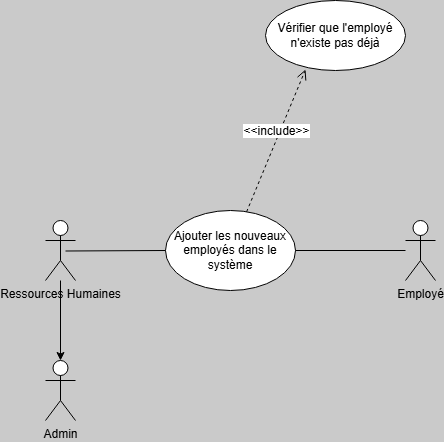

The diagram above was exported from draw.io. Its source (the exported page's mxGraphModel, read from the mxfile embedded in the PNG):
<mxGraphModel dx="419" dy="1923" grid="1" gridSize="10" guides="1" tooltips="1" connect="1" arrows="1" fold="1" page="1" pageScale="1" pageWidth="827" pageHeight="1169" background="light-dark(#CACACA,#121212)" math="0" shadow="0">
  <root>
    <mxCell id="0" />
    <mxCell id="1" parent="0" />
    <mxCell id="XIJESC1MchYbHaoTl_e--38" value="" style="edgeStyle=orthogonalEdgeStyle;rounded=0;orthogonalLoop=1;jettySize=auto;html=1;" edge="1" parent="1" source="XIJESC1MchYbHaoTl_e--1" target="XIJESC1MchYbHaoTl_e--37">
      <mxGeometry relative="1" as="geometry" />
    </mxCell>
    <mxCell id="XIJESC1MchYbHaoTl_e--1" value="Ressources Humaines&lt;div&gt;&lt;br&gt;&lt;/div&gt;" style="shape=umlActor;verticalLabelPosition=bottom;verticalAlign=top;html=1;outlineConnect=0;" vertex="1" parent="1">
      <mxGeometry x="70" y="120" width="30" height="60" as="geometry" />
    </mxCell>
    <mxCell id="XIJESC1MchYbHaoTl_e--6" value="&lt;span style=&quot;font-family: Arial; text-align: start; white-space-collapse: preserve;&quot;&gt;Ajouter les nouveaux employés dans le système&lt;/span&gt;" style="ellipse;whiteSpace=wrap;html=1;fontSize=12;" vertex="1" parent="1">
      <mxGeometry x="190" y="110" width="130" height="80" as="geometry" />
    </mxCell>
    <mxCell id="XIJESC1MchYbHaoTl_e--8" value="" style="endArrow=none;html=1;rounded=0;entryX=0;entryY=0.5;entryDx=0;entryDy=0;" edge="1" parent="1" target="XIJESC1MchYbHaoTl_e--6">
      <mxGeometry width="50" height="50" relative="1" as="geometry">
        <mxPoint x="90" y="150.5" as="sourcePoint" />
        <mxPoint x="180" y="149.5" as="targetPoint" />
      </mxGeometry>
    </mxCell>
    <mxCell id="XIJESC1MchYbHaoTl_e--33" style="edgeStyle=orthogonalEdgeStyle;rounded=0;orthogonalLoop=1;jettySize=auto;html=1;exitX=0.5;exitY=0;exitDx=0;exitDy=0;" edge="1" parent="1">
      <mxGeometry relative="1" as="geometry">
        <mxPoint x="315" as="targetPoint" />
        <mxPoint x="315" as="sourcePoint" />
      </mxGeometry>
    </mxCell>
    <mxCell id="XIJESC1MchYbHaoTl_e--37" value="&lt;div&gt;Admin&lt;/div&gt;" style="shape=umlActor;verticalLabelPosition=bottom;verticalAlign=top;html=1;outlineConnect=0;" vertex="1" parent="1">
      <mxGeometry x="70" y="260" width="30" height="60" as="geometry" />
    </mxCell>
    <mxCell id="XIJESC1MchYbHaoTl_e--110" value="Employé" style="shape=umlActor;verticalLabelPosition=bottom;verticalAlign=top;html=1;outlineConnect=0;" vertex="1" parent="1">
      <mxGeometry x="430" y="120" width="30" height="60" as="geometry" />
    </mxCell>
    <mxCell id="XIJESC1MchYbHaoTl_e--111" value="" style="endArrow=none;html=1;rounded=0;exitX=1;exitY=0.5;exitDx=0;exitDy=0;" edge="1" parent="1" source="XIJESC1MchYbHaoTl_e--6" target="XIJESC1MchYbHaoTl_e--110">
      <mxGeometry width="50" height="50" relative="1" as="geometry">
        <mxPoint x="330" y="140" as="sourcePoint" />
        <mxPoint x="404" y="145" as="targetPoint" />
      </mxGeometry>
    </mxCell>
    <mxCell id="XIJESC1MchYbHaoTl_e--118" value="Vérifier que l'employé n'existe pas déjà" style="ellipse;whiteSpace=wrap;html=1;" vertex="1" parent="1">
      <mxGeometry x="290" y="-100" width="140" height="70" as="geometry" />
    </mxCell>
    <mxCell id="XIJESC1MchYbHaoTl_e--119" value="&amp;lt;&amp;lt;include&amp;gt;&amp;gt;" style="html=1;verticalAlign=bottom;endArrow=open;dashed=1;endSize=8;curved=0;rounded=0;fontSize=12;entryX=0.286;entryY=0.986;entryDx=0;entryDy=0;entryPerimeter=0;" edge="1" parent="1" target="XIJESC1MchYbHaoTl_e--118" source="XIJESC1MchYbHaoTl_e--6">
      <mxGeometry relative="1" as="geometry">
        <mxPoint x="167" y="80" as="sourcePoint" />
        <mxPoint x="142" y="78" as="targetPoint" />
      </mxGeometry>
    </mxCell>
  </root>
</mxGraphModel>